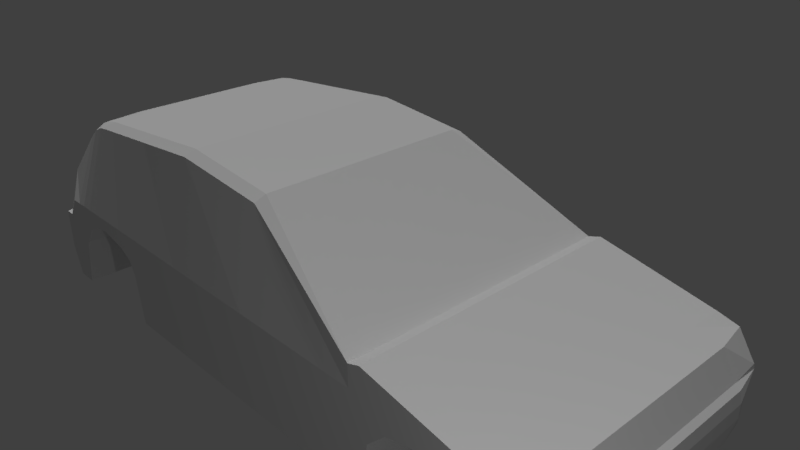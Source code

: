 # Source: eg6.blend  (saved by Blender 2.79.0; exported with 4.5.12 LTS)
import bpy
from mathutils import Matrix  # noqa: F401  (used for matrix-valued properties, if any)

bpy.ops.wm.read_factory_settings(use_empty=True)
scene = bpy.context.scene
scene.name = 'Scene'

# ---- collections
col_collection_1 = bpy.data.collections.new('Collection 1'); scene.collection.children.link(col_collection_1)

# ---- materials (node trees are filled in below, after node groups)
mat_material = bpy.data.materials.new('Material')
mat_material.alpha_threshold = 0.0
mat_material.use_transparent_shadow = False
mat_material.roughness = 0.5
mat_material.line_color = (0.0, 0.0, 0.0, 1.0)

# ---- material node trees

# ---- world
world_world = bpy.data.worlds.new('World'); scene.world = world_world
world_world.color = (0.05088, 0.05088, 0.05088)
world_world.use_sun_shadow = False
world_world.sun_shadow_jitter_overblur = 0.0
world_world.cycles.sampling_method = 'MANUAL'

# ---- cameras
cam_camera = bpy.data.cameras.new('Camera')
cam_camera.clip_end = 100.0
cam_camera.lens = 35.0
cam_camera.sensor_width = 32.0
cam_camera.sensor_height = 18.0
cam_camera.ortho_scale = 7.314
cam_camera.dof.focus_distance = 0.0
cam_camera.dof.aperture_fstop = 128.0

# ---- lights
light_x = bpy.data.lights.new('サン', 'SUN')
light_x.transmission_factor = 0.0
light_x.angle = 0.1993
light_x.energy = 1.0
light_x.shadow_buffer_clip_start = 0.5
light_x.shadow_soft_size = 0.1
light_x.shadow_cascade_max_distance = 1000.0
light_lamp = bpy.data.lights.new('Lamp', 'POINT')
light_lamp.transmission_factor = 0.0
light_lamp.cutoff_distance = 30.0
light_lamp.energy = 100.0
light_lamp.shadow_buffer_clip_start = 1.001
light_lamp.shadow_soft_size = 0.1
light_lamp.shadow_maximum_resolution = 0.006
light_lamp.use_absolute_resolution = True

# ---- meshes
me_cube = bpy.data.meshes.new('Cube')
me_cube.from_pydata([(-1.454, 0.0, -1.339), (-1.454, -2.0, -1.339), (-3.806, -2.0, -0.3638), (-1.454, -4.768e-07, 1.434), (-1.454, -1.663, 1.371), (-3.722, -1.663, 1.136), (-3.806, 0.0, 1.199), (0.07959, 0.0, -1.339), (0.07959, -2.0, -1.339), (-0.00852, -4.768e-07, 1.31), (-0.008521, -1.663, 1.246), (-4.422, -2.0, -1.339), (-4.644, 5.96e-07, -1.339), (-4.422, -1.803, 0.349), (-4.644, 2.384e-07, 0.349), (-4.422, -2.0, -0.3217), (-4.644, 5.96e-07, -0.3217), (-4.562, -2.0, -0.3217), (-4.82, 5.96e-07, -0.3217), (-4.562, -2.0, -0.8978), (-4.82, 2.384e-07, -0.8978), (1.941, -5.672e-07, -1.339), (1.941, -2.0, -1.339), (1.941, -1.044e-06, 0.2745), (1.941, -2.0, 0.2745), (2.117, -6.197e-07, -1.339), (2.117, -2.0, -1.339), (2.117, -1.097e-06, 0.3332), (2.117, -2.0, 0.3332), (4.126, -1.218e-06, -1.339), (4.126, -2.0, -1.339), (4.126, -1.695e-06, -0.08384), (4.049, -2.0, -0.08384), (4.325, -1.29e-06, -1.339), (4.248, -2.0, -1.339), (4.325, -1.767e-06, -0.4662), (4.293, -2.0, -0.4662), (4.437, -1.33e-06, -0.8885), (4.26, -2.0, -0.8885), (4.399, -1.807e-06, -0.5264), (4.305, -2.0, -0.5264), (-2.478, 1.557e-07, -1.339), (-2.478, -2.0, -1.339), (-2.478, -2.693e-07, 1.332), (-2.478, -1.663, 1.268), (-4.122, 8.983e-08, 0.9882), (-4.036, -1.663, 0.9302), (-4.122, 4.475e-07, -1.339), (-4.122, -2.0, -1.339), (-3.329, -2.0, -0.211), (-3.329, -9.684e-08, 1.247), (-3.329, -1.663, 1.183), (-2.904, -2.0, -0.3027), (-2.904, -1.83e-07, 1.29), (-2.904, -1.663, 1.226), (-2.691, -2.0, -0.4162), (-2.691, -2.262e-07, 1.311), (-2.691, -1.663, 1.247), (-3.568, -2.0, -0.2509), (-3.568, -4.842e-08, 1.223), (-3.568, -1.663, 1.159), (-3.879, -1.663, 1.061), (-3.964, 4.491e-08, 1.134), (-4.008, -2.0, -0.6399), (-2.585, -2.0, -0.6241), (-2.585, -2.477e-07, 1.321), (-2.585, -1.663, 1.258), (2.755, -2.0, 0.2007), (3.257, -2.0, 0.09648), (3.759, -2.0, -0.007789), (3.759, -1.586e-06, -0.007789), (3.257, -1.436e-06, 0.09648), (2.755, -1.287e-06, 0.2007), (3.759, -1.109e-06, -1.339), (2.755, -2.0, -0.2456), (3.257, -2.0, -0.283), (3.759, -2.0, -1.339), (2.341, -1.163e-06, 0.2866), (2.341, -2.0, 0.2866), (2.209, -2.0, -0.5842), (3.006, -2.0, 0.1486), (3.006, -1.362e-06, 0.1486), (3.006, -2.0, -0.2273), (2.548, -2.0, 0.2437), (2.482, -2.0, -0.3211), (2.548, -1.225e-06, 0.2437), (3.425, -2.0, 0.06172), (3.592, -2.0, 0.02697), (3.592, -1.536e-06, 0.02697), (3.425, -1.486e-06, 0.06172), (3.425, -2.0, -0.3413), (3.646, -2.0, -0.57), (-1.454, -0.5, -1.339), (-1.454, -1.0, -1.339), (-1.454, -1.5, -1.339), (-3.806, -1.5, -0.3638), (-3.806, -1.0, -0.3638), (-1.454, -0.5, 1.434), (-1.454, -1.0, 1.434), (-1.454, -1.5, 1.434), (-3.791, -1.5, 1.178), (-3.806, -1.0, 1.199), (-3.806, -0.5, 1.199), (0.07959, -0.5, -1.339), (0.07959, -1.0, -1.339), (0.07959, -1.5, -1.339), (-0.00852, -0.5, 1.31), (-0.00852, -1.0, 1.31), (-0.00852, -1.5, 1.31), (-4.644, -1.5, -1.339), (-4.644, -1.0, -1.339), (-4.644, -0.5, -1.339), (-4.587, -1.5, 0.349), (-4.644, -1.0, 0.349), (-4.644, -0.5, 0.349), (-4.644, -1.5, -0.3217), (-4.644, -1.0, -0.3217), (-4.644, -0.5, -0.3217), (-4.776, -1.5, -0.3217), (-4.82, -1.0, -0.3217), (-4.82, -0.5, -0.3217), (-4.776, -1.5, -0.8978), (-4.82, -1.0, -0.8978), (-4.82, -0.5, -0.8978), (1.941, -0.5, -1.339), (1.941, -1.0, -1.339), (1.941, -1.5, -1.339), (1.941, -0.5, 0.2745), (1.941, -1.0, 0.2745), (1.941, -1.5, 0.2745), (2.117, -0.5, -1.339), (2.117, -1.0, -1.339), (2.117, -1.5, -1.339), (2.117, -0.5, 0.3332), (2.117, -1.0, 0.3332), (2.117, -1.5, 0.3332), (4.126, -0.5, -1.339), (4.126, -1.0, -1.339), (4.126, -1.5, -1.339), (4.126, -0.5, -0.08384), (4.126, -1.0, -0.08384), (4.126, -1.5, -0.08384), (4.325, -0.5, -1.339), (4.325, -1.0, -1.339), (4.325, -1.5, -1.339), (4.325, -0.5, -0.4662), (4.325, -1.0, -0.4662), (4.325, -1.5, -0.4662), (4.437, -0.5, -0.8885), (4.437, -1.0, -0.8885), (4.437, -1.5, -0.8885), (4.399, -0.5, -0.5264), (4.399, -1.0, -0.5264), (4.399, -1.5, -0.5264), (-2.478, -0.5, 1.332), (-2.478, -1.0, 1.332), (-2.478, -1.5, 1.332), (-2.478, -1.5, -1.339), (-2.478, -1.0, -1.339), (-2.478, -0.5, -1.339), (-4.122, -1.5, -1.339), (-4.122, -1.0, -1.339), (-4.122, -0.5, -1.339), (-4.122, -0.5, 0.9882), (-4.122, -1.0, 0.9882), (-4.107, -1.5, 0.9668), (-3.329, -0.5, 1.247), (-3.329, -1.0, 1.247), (-3.329, -1.5, 1.247), (-3.329, -1.5, -0.211), (-3.329, -1.0, -0.211), (-2.904, -1.5, -0.3027), (-2.904, -1.0, -0.3027), (-2.904, -0.5, 1.29), (-2.904, -1.0, 1.29), (-2.904, -1.5, 1.29), (-2.691, -0.5, 1.311), (-2.691, -1.0, 1.311), (-2.691, -1.5, 1.311), (-2.691, -1.5, -0.4162), (-2.691, -1.0, -0.4162), (-3.568, -0.5, 1.223), (-3.568, -1.0, 1.223), (-3.568, -1.5, 1.223), (-3.568, -1.5, -0.2509), (-3.568, -1.0, -0.2509), (-3.964, -0.5, 1.134), (-3.964, -1.0, 1.134), (-3.949, -1.5, 1.113), (-4.008, -1.5, -0.6399), (-4.008, -1.0, -0.6399), (-2.585, -1.5, -0.6241), (-2.585, -1.0, -0.6241), (-2.585, -0.5, 1.321), (-2.585, -1.0, 1.321), (-2.585, -1.5, 1.321), (2.755, -1.0, -0.2456), (2.755, -1.5, -0.2456), (3.257, -1.0, -0.283), (3.257, -1.5, -0.283), (3.759, -0.5, -1.339), (3.759, -1.0, -1.339), (3.759, -1.5, -1.339), (2.755, -1.5, 0.2007), (2.755, -1.0, 0.2007), (2.755, -0.5, 0.2007), (3.257, -1.5, 0.09648), (3.257, -1.0, 0.09648), (3.257, -0.5, 0.09648), (3.759, -1.5, -0.007789), (3.759, -1.0, -0.007789), (3.759, -0.5, -0.007789), (2.341, -1.5, 0.2866), (2.341, -1.0, 0.2866), (2.341, -0.5, 0.2866), (2.209, -1.0, -0.5842), (2.209, -1.5, -0.5842), (3.006, -1.5, 0.1486), (3.006, -1.0, 0.1486), (3.006, -0.5, 0.1486), (3.006, -1.0, -0.2273), (3.006, -1.5, -0.2273), (2.548, -1.5, 0.2437), (2.548, -1.0, 0.2437), (2.548, -0.5, 0.2437), (2.482, -1.0, -0.3211), (2.482, -1.5, -0.3211), (3.425, -1.5, 0.06172), (3.425, -1.0, 0.06172), (3.425, -0.5, 0.06172), (3.592, -1.5, 0.02697), (3.592, -1.0, 0.02697), (3.592, -0.5, 0.02697), (3.425, -1.0, -0.3413), (3.425, -1.5, -0.3413), (3.646, -1.0, -0.57), (3.646, -1.5, -0.57), (-1.454, -2.0, -0.02962), (-3.758, -2.0, -0.03037), (-2.478, -2.0, -0.02739), (0.02886, -2.0, -0.02901), (-4.239, -2.0, -0.03092), (1.941, -2.0, -0.02985), (2.117, -2.0, -0.02966), (4.126, -2.0, -0.6163), (4.248, -2.0, -0.8364), (4.437, -1.604e-06, -0.68), (4.26, -2.0, -0.68), (-4.073, -2.0, -0.03245), (-3.329, -2.0, -0.02929), (-2.904, -2.0, -0.02867), (-2.691, -2.0, -0.02867), (-3.568, -2.0, -0.03041), (-3.934, -2.0, -0.02767), (-2.585, -2.0, -0.02908), (2.755, -2.0, -0.005702), (3.257, -2.0, -0.06453), (3.759, -2.0, -0.3018), (2.285, -2.0, -0.02632), (3.006, -2.0, -0.01086), (2.52, -2.0, -0.01129), (3.425, -2.0, -0.1092), (3.615, -2.0, -0.2263), (4.437, -0.5, -0.68), (4.437, -1.0, -0.68), (4.437, -1.5, -0.68)], [], [(184, 58, 2, 95), (183, 100, 5, 60), (92, 0, 7, 103), (252, 60, 5, 238), (163, 45, 14, 114), (189, 63, 48, 160), (99, 4, 10, 108), (237, 1, 8, 240), (160, 48, 11, 109), (248, 46, 13, 241), (111, 123, 20, 12), (109, 11, 15, 115), (117, 114, 14, 16), (15, 13, 112, 115), (120, 18, 20, 123), (115, 118, 17, 15), (242, 22, 26, 243), (240, 8, 22, 242), (103, 7, 21, 124), (108, 10, 24, 129), (209, 69, 32, 141), (124, 21, 25, 130), (129, 24, 28, 135), (253, 61, 46, 248), (244, 30, 34, 245), (94, 1, 42, 157), (257, 76, 30, 244), (200, 73, 29, 136), (245, 34, 38, 247), (136, 29, 33, 142), (141, 32, 36, 147), (99, 156, 44, 4), (265, 153, 40, 247), (142, 33, 37, 148), (147, 36, 40, 153), (237, 4, 44, 239), (186, 62, 45, 163), (250, 54, 51, 249), (175, 168, 51, 54), (171, 52, 49, 169), (179, 55, 52, 171), (178, 175, 54, 57), (251, 57, 54, 250), (254, 66, 57, 251), (195, 178, 57, 66), (191, 64, 55, 179), (249, 51, 60, 252), (168, 183, 60, 51), (169, 49, 58, 184), (102, 6, 62, 186), (238, 5, 61, 253), (95, 2, 63, 189), (157, 42, 64, 191), (156, 195, 66, 44), (239, 44, 66, 254), (260, 84, 74, 255), (259, 82, 75, 256), (262, 91, 76, 257), (222, 83, 67, 203), (217, 80, 68, 206), (230, 87, 69, 209), (135, 28, 78, 212), (243, 26, 79, 258), (203, 67, 80, 217), (255, 74, 82, 259), (212, 78, 83, 222), (258, 79, 84, 260), (206, 68, 86, 227), (227, 86, 87, 230), (256, 75, 90, 261), (261, 90, 91, 262), (90, 234, 236, 91), (234, 233, 235, 236), (75, 199, 234, 90), (199, 198, 233, 234), (89, 229, 232, 88), (229, 228, 231, 232), (228, 227, 230, 231), (71, 208, 229, 89), (208, 207, 228, 229), (207, 206, 227, 228), (79, 216, 226, 84), (216, 215, 225, 226), (198, 220, 196), (77, 214, 224, 85), (214, 213, 223, 224), (213, 212, 222, 223), (74, 197, 221, 82), (197, 196, 220, 221), (198, 196, 225, 233), (72, 205, 219, 81), (205, 204, 218, 219), (204, 203, 217, 218), (26, 132, 216, 79), (132, 131, 215, 216), (233, 225, 215, 235), (27, 133, 214, 77), (133, 134, 213, 214), (134, 135, 212, 213), (88, 232, 211, 70), (232, 231, 210, 211), (231, 230, 209, 210), (81, 219, 208, 71), (219, 218, 207, 208), (218, 217, 206, 207), (85, 224, 205, 72), (224, 223, 204, 205), (223, 222, 203, 204), (91, 236, 202, 76), (236, 235, 201, 202), (131, 201, 235, 215), (82, 221, 199, 75), (221, 220, 198, 199), (130, 25, 73, 200), (84, 226, 197, 74), (226, 225, 196, 197), (131, 130, 200, 201), (43, 65, 193, 154), (154, 193, 194, 155), (155, 194, 195, 156), (158, 157, 191, 192), (96, 95, 189, 190), (5, 100, 188, 61), (100, 101, 187, 188), (101, 102, 186, 187), (170, 169, 184, 185), (50, 59, 181, 166), (166, 181, 182, 167), (167, 182, 183, 168), (192, 191, 179, 180), (65, 56, 176, 193), (193, 176, 177, 194), (194, 177, 178, 195), (56, 53, 173, 176), (176, 173, 174, 177), (177, 174, 175, 178), (180, 179, 171, 172), (185, 172, 170), (172, 185, 96, 180), (172, 171, 169, 170), (53, 50, 166, 173), (173, 166, 167, 174), (174, 167, 168, 175), (61, 188, 165, 46), (188, 187, 164, 165), (187, 186, 163, 164), (35, 145, 151, 39), (145, 146, 152, 151), (146, 147, 153, 152), (34, 144, 150, 38), (144, 143, 149, 150), (143, 142, 148, 149), (246, 39, 151, 263), (263, 151, 152, 264), (264, 152, 153, 265), (3, 43, 154, 97), (97, 154, 155, 98), (98, 155, 156, 99), (31, 139, 145, 35), (139, 140, 146, 145), (140, 141, 147, 146), (30, 138, 144, 34), (138, 137, 143, 144), (137, 136, 142, 143), (76, 202, 138, 30), (202, 201, 137, 138), (201, 200, 136, 137), (0, 92, 159, 41), (92, 93, 158, 159), (93, 94, 157, 158), (23, 127, 133, 27), (127, 128, 134, 133), (128, 129, 135, 134), (22, 126, 132, 26), (126, 125, 131, 132), (125, 124, 130, 131), (70, 211, 139, 31), (211, 210, 140, 139), (210, 209, 141, 140), (9, 106, 127, 23), (106, 107, 128, 127), (107, 108, 129, 128), (8, 105, 126, 22), (105, 104, 125, 126), (104, 103, 124, 125), (16, 18, 120, 117), (117, 120, 119, 116), (116, 119, 118, 115), (17, 118, 121, 19), (118, 119, 122, 121), (119, 120, 123, 122), (115, 112, 113, 116), (109, 121, 122, 110), (19, 121, 11), (12, 111, 117, 16), (111, 110, 116, 117), (110, 109, 115, 116), (116, 113, 114, 117), (110, 122, 123, 111), (109, 11, 121), (47, 162, 111, 12), (162, 161, 110, 111), (161, 160, 109, 110), (3, 97, 106, 9), (97, 98, 107, 106), (98, 99, 108, 107), (96, 190, 192, 180), (158, 192, 190, 161), (190, 189, 160, 161), (46, 165, 112, 13), (165, 164, 113, 112), (164, 163, 114, 113), (1, 94, 105, 8), (94, 93, 104, 105), (93, 92, 103, 104), (59, 6, 102, 181), (181, 102, 101, 182), (182, 101, 100, 183), (41, 159, 162, 47), (159, 158, 161, 162), (185, 184, 95, 96), (19, 11, 17), (11, 15, 17), (149, 264, 265, 150), (148, 263, 264, 149), (37, 246, 263, 148), (86, 261, 262, 87), (68, 256, 261, 86), (78, 258, 260, 83), (67, 255, 259, 80), (28, 243, 258, 78), (87, 262, 257, 69), (80, 259, 256, 68), (83, 260, 255, 67), (42, 239, 254, 64), (2, 238, 253, 63), (49, 249, 252, 58), (64, 254, 251, 55), (55, 251, 250, 52), (52, 250, 249, 49), (1, 237, 239, 42), (150, 265, 247, 38), (36, 245, 247, 40), (69, 257, 244, 32), (32, 244, 245, 36), (63, 253, 248, 48), (10, 240, 242, 24), (24, 242, 243, 28), (48, 248, 241, 11), (4, 237, 240, 10), (58, 252, 238, 2), (13, 15, 241), (15, 11, 241)])
_uv = me_cube.uv_layers.new(name='UVマップ')
_uv.uv.foreach_set('vector', [0.8852, 0.9041, 0.9389, 0.9041, 0.9389, 0.9304, 0.8852, 0.9304, 0.5571, 0.8306, 0.5566, 0.8545, 0.539, 0.8468, 0.5394, 0.8302, 0.4539, 0.3422, 0.5076, 0.3422, 0.5076, 0.5068, 0.4539, 0.5068, 0.1524, 0.1069, 0.02266, 0.1065, 0.02522, 0.08988, 0.1524, 0.08648, 0.7849, 0.2414, 0.7315, 0.2407, 0.7259, 0.1801, 0.7794, 0.1808, 0.885, 0.2968, 0.885, 0.2431, 0.9559, 0.2421, 0.9559, 0.2958, 0.5614, 0.6043, 0.5436, 0.6039, 0.5453, 0.4482, 0.563, 0.4487, 0.1523, 0.334, 0.2927, 0.3339, 0.2927, 0.4987, 0.1522, 0.4933, 0.3465, 0.05601, 0.2927, 0.05601, 0.2927, 0.02387, 0.3465, 1.025e-07, 0.1526, 0.05269, 0.04724, 0.05616, 0.1105, 0.01494, 0.1525, 0.03486, 0.7794, 0.001045, 0.7775, 0.05052, 0.724, 0.04982, 0.7259, 0.0003377, 0.8863, 0.002458, 0.9421, 0.0, 0.9421, 0.1083, 0.8863, 0.1108, 0.7794, 0.1094, 0.7794, 0.1808, 0.7259, 0.1801, 0.7259, 0.1087, 0.9421, 0.1083, 0.921, 0.1795, 0.8869, 0.1814, 0.8863, 0.1108, 0.7775, 0.1119, 0.724, 0.1112, 0.724, 0.04982, 0.7775, 0.05052, 0.9562, 0.05596, 0.9421, 0.05752, 0.959, 0.001657, 0.974, 0.0, 0.1523, 0.6987, 0.2927, 0.6986, 0.2927, 0.7175, 0.1523, 0.7176, 0.1522, 0.4933, 0.2927, 0.4987, 0.2927, 0.6986, 0.1523, 0.6987, 0.4539, 0.5068, 0.5076, 0.5068, 0.5076, 0.7065, 0.4539, 0.7065, 0.563, 0.4487, 0.5453, 0.4482, 0.5076, 0.2357, 0.5613, 0.2364, 0.5628, 0.04027, 0.5091, 0.03956, 0.5094, 0.0, 0.563, 0.0007119, 0.4539, 0.7065, 0.5076, 0.7065, 0.5076, 0.7254, 0.4539, 0.7254, 0.5613, 0.2364, 0.5076, 0.2357, 0.5082, 0.2169, 0.5618, 0.2176, 0.1521, 0.06762, 0.03324, 0.0731, 0.04724, 0.05616, 0.1526, 0.05269, 0.2152, 0.9334, 0.2927, 0.9333, 0.2927, 0.9548, 0.2389, 0.9548, 0.3465, 0.3422, 0.2927, 0.3422, 0.2927, 0.2324, 0.3465, 0.2324, 0.1815, 0.8941, 0.2927, 0.894, 0.2927, 0.9333, 0.2152, 0.9334, 0.4539, 0.9016, 0.5076, 0.9016, 0.5076, 0.9409, 0.4539, 0.9409, 0.2389, 0.9548, 0.2927, 0.9548, 0.2444, 0.9561, 0.2221, 0.9562, 0.4539, 0.9409, 0.5076, 0.9409, 0.5076, 0.9623, 0.4539, 0.9623, 0.8604, 0.404, 0.8604, 0.4577, 0.8158, 0.4573, 0.8158, 0.4036, 0.5614, 0.6043, 0.5593, 0.714, 0.5416, 0.7136, 0.5436, 0.6039, 0.7908, 0.4033, 0.807, 0.4032, 0.8092, 0.4573, 0.793, 0.4574, 0.724, 0.2969, 0.724, 0.2432, 0.7689, 0.2424, 0.7689, 0.2961, 0.8158, 0.4036, 0.8158, 0.4573, 0.8092, 0.4573, 0.807, 0.4032, 0.1523, 0.334, 0.0, 0.3336, 0.01098, 0.2236, 0.1521, 0.224, 0.6635, 0.8744, 0.7171, 0.8751, 0.7162, 0.8917, 0.6625, 0.8909, 0.1522, 0.1783, 0.01554, 0.1779, 0.0201, 0.1322, 0.1523, 0.1326, 0.5585, 0.7595, 0.5576, 0.8051, 0.5398, 0.8047, 0.5407, 0.7591, 0.8852, 0.8332, 0.9389, 0.8332, 0.9389, 0.8783, 0.8852, 0.8783, 0.8852, 0.811, 0.9389, 0.811, 0.9389, 0.8332, 0.8852, 0.8332, 0.5589, 0.7367, 0.5585, 0.7595, 0.5407, 0.7591, 0.5411, 0.7363, 0.1522, 0.2011, 0.01326, 0.2007, 0.01554, 0.1779, 0.1522, 0.1783, 0.1523, 0.2126, 0.01212, 0.2121, 0.01326, 0.2007, 0.1522, 0.2011, 0.5591, 0.7254, 0.5589, 0.7367, 0.5411, 0.7363, 0.5413, 0.7249, 0.8687, 0.5122, 0.8687, 0.5657, 0.845, 0.5649, 0.845, 0.5114, 0.1523, 0.1326, 0.0201, 0.1322, 0.02266, 0.1065, 0.1524, 0.1069, 0.5576, 0.8051, 0.5571, 0.8306, 0.5394, 0.8302, 0.5398, 0.8047, 0.8852, 0.8783, 0.9389, 0.8783, 0.9389, 0.9041, 0.8852, 0.9041, 0.664, 0.8577, 0.7177, 0.8584, 0.7171, 0.8751, 0.6635, 0.8744, 0.1524, 0.08648, 0.02522, 0.08988, 0.03324, 0.0731, 0.1521, 0.06762, 0.8604, 0.2978, 0.8604, 0.2441, 0.885, 0.2431, 0.885, 0.2968, 0.9463, 0.5123, 0.9463, 0.5658, 0.8687, 0.5657, 0.8687, 0.5122, 0.5593, 0.714, 0.5591, 0.7254, 0.5413, 0.7249, 0.5416, 0.7136, 0.1521, 0.224, 0.01098, 0.2236, 0.01212, 0.2121, 0.1523, 0.2126, 0.1503, 0.7609, 0.1836, 0.7568, 0.1755, 0.7862, 0.1497, 0.7862, 0.1503, 0.8132, 0.1735, 0.8131, 0.1795, 0.8401, 0.1561, 0.8401, 0.1734, 0.8785, 0.2103, 0.8818, 0.2927, 0.894, 0.1815, 0.8941, 0.5621, 0.1711, 0.5084, 0.1704, 0.5085, 0.148, 0.5622, 0.1487, 0.5624, 0.1216, 0.5087, 0.1209, 0.5088, 0.09379, 0.5625, 0.0945, 0.5627, 0.05835, 0.509, 0.05764, 0.5091, 0.03956, 0.5628, 0.04027, 0.5618, 0.2176, 0.5082, 0.2169, 0.5083, 0.1927, 0.562, 0.1934, 0.1523, 0.7176, 0.2927, 0.7175, 0.2118, 0.7275, 0.152, 0.7357, 0.5622, 0.1487, 0.5085, 0.148, 0.5087, 0.1209, 0.5624, 0.1216, 0.1497, 0.7862, 0.1755, 0.7862, 0.1735, 0.8131, 0.1503, 0.8132, 0.562, 0.1934, 0.5083, 0.1927, 0.5084, 0.1704, 0.5621, 0.1711, 0.152, 0.7357, 0.2118, 0.7275, 0.1836, 0.7568, 0.1503, 0.7609, 0.5625, 0.0945, 0.5088, 0.09379, 0.5089, 0.07571, 0.5626, 0.07643, 0.5626, 0.07643, 0.5089, 0.07571, 0.509, 0.05764, 0.5627, 0.05835, 0.1561, 0.8401, 0.1795, 0.8401, 0.1857, 0.8581, 0.1609, 0.8581, 0.1609, 0.8581, 0.1857, 0.8581, 0.2103, 0.8818, 0.1734, 0.8785, 0.9502, 0.7456, 0.8967, 0.7457, 0.8987, 0.7181, 0.9521, 0.7181, 0.8967, 0.7457, 0.8433, 0.7457, 0.8452, 0.7182, 0.8987, 0.7181, 0.8315, 0.8287, 0.7778, 0.8287, 0.7778, 0.811, 0.8315, 0.811, 0.7778, 0.8287, 0.724, 0.8287, 0.724, 0.811, 0.7778, 0.811, 0.7236, 0.07856, 0.6699, 0.07785, 0.67, 0.05977, 0.7237, 0.06048, 0.6699, 0.07785, 0.6163, 0.07714, 0.6164, 0.05906, 0.67, 0.05977, 0.6163, 0.07714, 0.5626, 0.07643, 0.5627, 0.05835, 0.6164, 0.05906, 0.7235, 0.09664, 0.6698, 0.09593, 0.6699, 0.07785, 0.7236, 0.07856, 0.6698, 0.09593, 0.6162, 0.09522, 0.6163, 0.07714, 0.6699, 0.07785, 0.6162, 0.09522, 0.5625, 0.0945, 0.5626, 0.07643, 0.6163, 0.07714, 0.8315, 0.9429, 0.7778, 0.9429, 0.7778, 0.9121, 0.8315, 0.9121, 0.7778, 0.9429, 0.724, 0.9429, 0.724, 0.9121, 0.7778, 0.9121, 0.73, 0.7572, 0.724, 0.7302, 0.726, 0.7032, 0.723, 0.1955, 0.6693, 0.1948, 0.6694, 0.1725, 0.7231, 0.1732, 0.6693, 0.1948, 0.6156, 0.1941, 0.6158, 0.1718, 0.6694, 0.1725, 0.6156, 0.1941, 0.562, 0.1934, 0.5621, 0.1711, 0.6158, 0.1718, 0.8315, 0.8823, 0.7778, 0.8823, 0.7778, 0.8553, 0.8315, 0.8553, 0.7778, 0.8823, 0.724, 0.8823, 0.724, 0.8553, 0.7778, 0.8553, 0.73, 0.7572, 0.726, 0.7032, 0.7341, 0.6739, 0.7363, 0.7751, 0.7232, 0.1509, 0.6696, 0.1502, 0.6697, 0.123, 0.7234, 0.1238, 0.6696, 0.1502, 0.6159, 0.1494, 0.616, 0.1223, 0.6697, 0.123, 0.6159, 0.1494, 0.5622, 0.1487, 0.5624, 0.1216, 0.616, 0.1223, 0.5076, 1.0, 0.5076, 0.9463, 0.5849, 0.9453, 0.5849, 0.999, 0.5076, 0.9463, 0.5076, 0.8926, 0.5849, 0.8917, 0.5849, 0.9453, 0.7363, 0.7751, 0.7341, 0.6739, 0.7623, 0.6445, 0.7608, 0.7989, 0.7228, 0.2198, 0.6692, 0.2191, 0.6693, 0.1948, 0.723, 0.1955, 0.6692, 0.2191, 0.6155, 0.2184, 0.6156, 0.1941, 0.6693, 0.1948, 0.6155, 0.2184, 0.5618, 0.2176, 0.562, 0.1934, 0.6156, 0.1941, 0.7237, 0.06048, 0.67, 0.05977, 0.6701, 0.04169, 0.7238, 0.04241, 0.67, 0.05977, 0.6164, 0.05906, 0.6165, 0.04098, 0.6701, 0.04169, 0.6164, 0.05906, 0.5627, 0.05835, 0.5628, 0.04027, 0.6165, 0.04098, 0.7234, 0.1238, 0.6697, 0.123, 0.6698, 0.09593, 0.7235, 0.09664, 0.6697, 0.123, 0.616, 0.1223, 0.6162, 0.09522, 0.6698, 0.09593, 0.616, 0.1223, 0.5624, 0.1216, 0.5625, 0.0945, 0.6162, 0.09522, 0.7231, 0.1732, 0.6694, 0.1725, 0.6696, 0.1502, 0.7232, 0.1509, 0.6694, 0.1725, 0.6158, 0.1718, 0.6159, 0.1494, 0.6696, 0.1502, 0.6158, 0.1718, 0.5621, 0.1711, 0.5622, 0.1487, 0.6159, 0.1494, 0.9521, 0.7181, 0.8987, 0.7181, 0.8987, 0.6346, 0.9521, 0.6346, 0.8987, 0.7181, 0.8452, 0.7182, 0.8452, 0.6347, 0.8987, 0.6346, 0.8433, 0.6346, 0.8433, 0.811, 0.7608, 0.7989, 0.7623, 0.6445, 0.8315, 0.8553, 0.7778, 0.8553, 0.7778, 0.8287, 0.8315, 0.8287, 0.7778, 0.8553, 0.724, 0.8553, 0.724, 0.8287, 0.7778, 0.8287, 0.4539, 0.7254, 0.5076, 0.7254, 0.5076, 0.9016, 0.4539, 0.9016, 0.8315, 0.9121, 0.7778, 0.9121, 0.7778, 0.8823, 0.8315, 0.8823, 0.7778, 0.9121, 0.724, 0.9121, 0.724, 0.8823, 0.7778, 0.8823, 0.4002, 0.7254, 0.4539, 0.7254, 0.4539, 0.9016, 0.4002, 0.9016, 0.7203, 0.7161, 0.7201, 0.7275, 0.6664, 0.7268, 0.6667, 0.7154, 0.6667, 0.7154, 0.6664, 0.7268, 0.6128, 0.7261, 0.613, 0.7147, 0.613, 0.7147, 0.6128, 0.7261, 0.5591, 0.7254, 0.5593, 0.714, 0.9463, 0.4589, 0.9463, 0.5123, 0.8687, 0.5122, 0.8687, 0.4588, 0.8604, 0.3515, 0.8604, 0.2978, 0.885, 0.2968, 0.885, 0.3505, 0.539, 0.8468, 0.5566, 0.8545, 0.556, 0.8713, 0.5384, 0.8634, 0.5566, 0.8545, 0.6103, 0.8569, 0.6098, 0.8737, 0.556, 0.8713, 0.6103, 0.8569, 0.664, 0.8577, 0.6635, 0.8744, 0.6098, 0.8737, 0.8315, 0.8783, 0.8852, 0.8783, 0.8852, 0.9041, 0.8315, 0.9041, 0.7186, 0.8072, 0.7181, 0.8328, 0.6645, 0.8321, 0.665, 0.8065, 0.665, 0.8065, 0.6645, 0.8321, 0.6108, 0.8314, 0.6113, 0.8058, 0.6113, 0.8058, 0.6108, 0.8314, 0.5571, 0.8306, 0.5576, 0.8051, 0.8687, 0.4588, 0.8687, 0.5122, 0.845, 0.5114, 0.845, 0.458, 0.7201, 0.7275, 0.7199, 0.7389, 0.6662, 0.7382, 0.6664, 0.7268, 0.6664, 0.7268, 0.6662, 0.7382, 0.6126, 0.7375, 0.6128, 0.7261, 0.6128, 0.7261, 0.6126, 0.7375, 0.5589, 0.7367, 0.5591, 0.7254, 0.7199, 0.7389, 0.7195, 0.7617, 0.6658, 0.7609, 0.6662, 0.7382, 0.6662, 0.7382, 0.6658, 0.7609, 0.6121, 0.7602, 0.6126, 0.7375, 0.6126, 0.7375, 0.6121, 0.7602, 0.5585, 0.7595, 0.5589, 0.7367, 0.8315, 0.811, 0.8852, 0.811, 0.8852, 0.8332, 0.8315, 0.8332, 0.7283, 0.5176, 0.7339, 0.589, 0.724, 0.5433, 0.7339, 0.589, 0.7283, 0.5176, 0.7404, 0.492, 0.746, 0.6118, 0.8315, 0.8332, 0.8852, 0.8332, 0.8852, 0.8783, 0.8315, 0.8783, 0.7195, 0.7617, 0.7186, 0.8072, 0.665, 0.8065, 0.6658, 0.7609, 0.6658, 0.7609, 0.665, 0.8065, 0.6113, 0.8058, 0.6121, 0.7602, 0.6121, 0.7602, 0.6113, 0.8058, 0.5576, 0.8051, 0.5585, 0.7595, 0.5384, 0.8634, 0.556, 0.8713, 0.5551, 0.8878, 0.5376, 0.8799, 0.556, 0.8713, 0.6098, 0.8737, 0.6089, 0.8902, 0.5551, 0.8878, 0.6098, 0.8737, 0.6635, 0.8744, 0.6625, 0.8909, 0.6089, 0.8902, 0.9463, 0.6192, 0.9463, 0.5656, 0.9584, 0.5653, 0.9584, 0.619, 0.9463, 0.5656, 0.9463, 0.5119, 0.9584, 0.5116, 0.9584, 0.5653, 0.9463, 0.5119, 0.9463, 0.4582, 0.9584, 0.458, 0.9584, 0.5116, 0.724, 0.458, 0.724, 0.4043, 0.7689, 0.4035, 0.7711, 0.4576, 0.724, 0.4043, 0.724, 0.3506, 0.7689, 0.3498, 0.7689, 0.4035, 0.724, 0.3506, 0.724, 0.2969, 0.7689, 0.2961, 0.7689, 0.3498, 0.7908, 0.2423, 0.807, 0.2421, 0.807, 0.2958, 0.7908, 0.2959, 0.7908, 0.2959, 0.807, 0.2958, 0.807, 0.3495, 0.7908, 0.3496, 0.7908, 0.3496, 0.807, 0.3495, 0.807, 0.4032, 0.7908, 0.4033, 0.7224, 0.6064, 0.7203, 0.7161, 0.6667, 0.7154, 0.6687, 0.6057, 0.6687, 0.6057, 0.6667, 0.7154, 0.613, 0.7147, 0.615, 0.605, 0.615, 0.605, 0.613, 0.7147, 0.5593, 0.714, 0.5614, 0.6043, 0.8604, 0.243, 0.8604, 0.2967, 0.8158, 0.2962, 0.8158, 0.2425, 0.8604, 0.2967, 0.8604, 0.3503, 0.8158, 0.3499, 0.8158, 0.2962, 0.8604, 0.3503, 0.8604, 0.404, 0.8158, 0.4036, 0.8158, 0.3499, 0.2927, 0.9409, 0.3465, 0.9409, 0.3465, 0.9623, 0.2927, 0.9623, 0.3465, 0.9409, 0.4002, 0.9409, 0.4002, 0.9623, 0.3465, 0.9623, 0.4002, 0.9409, 0.4539, 0.9409, 0.4539, 0.9623, 0.4002, 0.9623, 0.2927, 0.9016, 0.3465, 0.9016, 0.3465, 0.9409, 0.2927, 0.9409, 0.3465, 0.9016, 0.4002, 0.9016, 0.4002, 0.9409, 0.3465, 0.9409, 0.4002, 0.9016, 0.4539, 0.9016, 0.4539, 0.9409, 0.4002, 0.9409, 0.5076, 0.3422, 0.4539, 0.3422, 0.4539, 0.2324, 0.5076, 0.2324, 0.4539, 0.3422, 0.4002, 0.3422, 0.4002, 0.2324, 0.4539, 0.2324, 0.4002, 0.3422, 0.3465, 0.3422, 0.3465, 0.2324, 0.4002, 0.2324, 0.7223, 0.2385, 0.6686, 0.2378, 0.6692, 0.2191, 0.7228, 0.2198, 0.6686, 0.2378, 0.615, 0.2371, 0.6155, 0.2184, 0.6692, 0.2191, 0.615, 0.2371, 0.5613, 0.2364, 0.5618, 0.2176, 0.6155, 0.2184, 0.2927, 0.7065, 0.3465, 0.7065, 0.3465, 0.7254, 0.2927, 0.7254, 0.3465, 0.7065, 0.4002, 0.7065, 0.4002, 0.7254, 0.3465, 0.7254, 0.4002, 0.7065, 0.4539, 0.7065, 0.4539, 0.7254, 0.4002, 0.7254, 0.7238, 0.04241, 0.6701, 0.04169, 0.6704, 0.002136, 0.724, 0.002847, 0.6701, 0.04169, 0.6165, 0.04098, 0.6167, 0.001424, 0.6704, 0.002136, 0.6165, 0.04098, 0.5628, 0.04027, 0.563, 0.0007119, 0.6167, 0.001424, 0.724, 0.4508, 0.6704, 0.4501, 0.6686, 0.2378, 0.7223, 0.2385, 0.6704, 0.4501, 0.6167, 0.4494, 0.615, 0.2371, 0.6686, 0.2378, 0.6167, 0.4494, 0.563, 0.4487, 0.5613, 0.2364, 0.615, 0.2371, 0.2927, 0.5068, 0.3465, 0.5068, 0.3465, 0.7065, 0.2927, 0.7065, 0.3465, 0.5068, 0.4002, 0.5068, 0.4002, 0.7065, 0.3465, 0.7065, 0.4002, 0.5068, 0.4539, 0.5068, 0.4539, 0.7065, 0.4002, 0.7065, 0.974, 0.216, 0.9552, 0.2181, 0.9493, 0.1647, 0.9681, 0.1626, 0.9681, 0.1626, 0.9493, 0.1647, 0.9433, 0.1114, 0.9622, 0.1093, 0.9622, 0.1093, 0.9433, 0.1114, 0.9421, 0.05752, 0.9562, 0.05596, 0.9406, 0.1103, 0.8849, 0.1127, 0.8849, 0.05131, 0.9406, 0.04898, 0.8849, 0.1127, 0.8309, 0.1126, 0.8309, 0.05123, 0.8849, 0.05131, 0.8309, 0.1126, 0.7775, 0.1119, 0.7775, 0.05052, 0.8309, 0.05123, 0.8863, 0.1108, 0.8869, 0.1814, 0.8328, 0.1815, 0.8328, 0.1101, 0.8863, 0.002458, 0.8849, 0.05131, 0.8309, 0.05123, 0.8328, 0.001751, 0.9406, 0.04898, 0.8849, 0.05131, 0.9421, 0.0, 0.7259, 0.0003377, 0.7794, 0.001045, 0.7794, 0.1094, 0.7259, 0.1087, 0.7794, 0.001045, 0.8328, 0.001751, 0.8328, 0.1101, 0.7794, 0.1094, 0.8328, 0.001751, 0.8863, 0.002458, 0.8863, 0.1108, 0.8328, 0.1101, 0.8328, 0.1101, 0.8328, 0.1815, 0.7794, 0.1808, 0.7794, 0.1094, 0.8328, 0.001751, 0.8309, 0.05123, 0.7775, 0.05052, 0.7794, 0.001045, 0.8863, 0.002458, 0.9421, 0.0, 0.8849, 0.05131, 0.5076, 0.056, 0.4539, 0.05601, 0.4539, 1.025e-07, 0.5076, 5.123e-08, 0.4539, 0.05601, 0.4002, 0.05601, 0.4002, 0.0, 0.4539, 1.025e-07, 0.4002, 0.05601, 0.3465, 0.05601, 0.3465, 1.025e-07, 0.4002, 0.0, 0.7224, 0.6064, 0.6687, 0.6057, 0.6704, 0.4501, 0.724, 0.4508, 0.6687, 0.6057, 0.615, 0.605, 0.6167, 0.4494, 0.6704, 0.4501, 0.615, 0.605, 0.5614, 0.6043, 0.563, 0.4487, 0.6167, 0.4494, 0.7404, 0.492, 0.77, 0.4702, 0.7683, 0.6232, 0.746, 0.6118, 0.845, 0.6346, 0.7683, 0.6232, 0.77, 0.4702, 0.845, 0.458, 0.885, 0.3505, 0.885, 0.2968, 0.9559, 0.2958, 0.9559, 0.3495, 0.9101, 0.2357, 0.892, 0.2403, 0.8869, 0.1814, 0.921, 0.1795, 0.892, 0.2403, 0.8384, 0.2421, 0.8328, 0.1815, 0.8869, 0.1814, 0.8384, 0.2421, 0.7849, 0.2414, 0.7794, 0.1808, 0.8328, 0.1815, 0.2927, 0.3422, 0.3465, 0.3422, 0.3465, 0.5068, 0.2927, 0.5068, 0.3465, 0.3422, 0.4002, 0.3422, 0.4002, 0.5068, 0.3465, 0.5068, 0.4002, 0.3422, 0.4539, 0.3422, 0.4539, 0.5068, 0.4002, 0.5068, 0.7181, 0.8328, 0.7177, 0.8584, 0.664, 0.8577, 0.6645, 0.8321, 0.6645, 0.8321, 0.664, 0.8577, 0.6103, 0.8569, 0.6108, 0.8314, 0.6108, 0.8314, 0.6103, 0.8569, 0.5566, 0.8545, 0.5571, 0.8306, 0.5076, 0.2324, 0.4539, 0.2324, 0.4539, 0.05601, 0.5076, 0.056, 0.4539, 0.2324, 0.4002, 0.2324, 0.4002, 0.05601, 0.4539, 0.05601, 0.8315, 0.9041, 0.8852, 0.9041, 0.8852, 0.9304, 0.8315, 0.9304, 0.2454, 0.0, 0.2927, 0.01509, 0.1836, 5.328e-05, 0.2927, 0.01509, 0.1836, 0.01518, 0.1836, 5.328e-05, 0.7689, 0.3498, 0.7908, 0.3496, 0.7908, 0.4033, 0.7689, 0.4035, 0.7689, 0.2961, 0.7908, 0.2959, 0.7908, 0.3496, 0.7689, 0.3498, 0.7689, 0.2424, 0.7908, 0.2423, 0.7908, 0.2959, 0.7689, 0.2961, 0.1425, 0.8581, 0.1609, 0.8581, 0.1734, 0.8785, 0.1462, 0.8761, 0.1388, 0.8402, 0.1561, 0.8401, 0.1609, 0.8581, 0.1425, 0.8581, 0.1184, 0.7418, 0.152, 0.7357, 0.1503, 0.7609, 0.123, 0.764, 0.1276, 0.7862, 0.1497, 0.7862, 0.1503, 0.8132, 0.1332, 0.8132, 0.1134, 0.7177, 0.1523, 0.7176, 0.152, 0.7357, 0.1184, 0.7418, 0.1462, 0.8761, 0.1734, 0.8785, 0.1815, 0.8941, 0.15, 0.8941, 0.1332, 0.8132, 0.1503, 0.8132, 0.1561, 0.8401, 0.1388, 0.8402, 0.123, 0.764, 0.1503, 0.7609, 0.1497, 0.7862, 0.1276, 0.7862, 0.2927, 0.2239, 0.1521, 0.224, 0.1523, 0.2126, 0.2161, 0.2125, 0.1882, 0.08125, 0.1524, 0.08648, 0.1521, 0.06762, 0.2178, 0.05955, 0.1718, 0.1326, 0.1523, 0.1326, 0.1524, 0.1069, 0.176, 0.1069, 0.2161, 0.2125, 0.1523, 0.2126, 0.1522, 0.2011, 0.1938, 0.2011, 0.1938, 0.2011, 0.1522, 0.2011, 0.1522, 0.1783, 0.1816, 0.1783, 0.1816, 0.1783, 0.1522, 0.1783, 0.1523, 0.1326, 0.1718, 0.1326, 0.2927, 0.3339, 0.1523, 0.334, 0.1521, 0.224, 0.2927, 0.2239, 0.7689, 0.4035, 0.7908, 0.4033, 0.793, 0.4574, 0.7711, 0.4576, 0.1991, 0.9549, 0.2389, 0.9548, 0.2221, 0.9562, 0.2056, 0.9562, 0.15, 0.8941, 0.1815, 0.8941, 0.2152, 0.9334, 0.1581, 0.9334, 0.1581, 0.9334, 0.2152, 0.9334, 0.2389, 0.9548, 0.1991, 0.9549, 0.2178, 0.05955, 0.1521, 0.06762, 0.1526, 0.05269, 0.2927, 0.04726, 0.01339, 0.4889, 0.1522, 0.4933, 0.1523, 0.6987, 0.1197, 0.6987, 0.1197, 0.6987, 0.1523, 0.6987, 0.1523, 0.7176, 0.1134, 0.7177, 0.2927, 0.04726, 0.1526, 0.05269, 0.1525, 0.03486, 0.2927, 0.01509, 0.0, 0.3336, 0.1523, 0.334, 0.1522, 0.4933, 0.01339, 0.4889, 0.176, 0.1069, 0.1524, 0.1069, 0.1524, 0.08648, 0.1882, 0.08125, 0.1105, 0.01494, 0.1836, 0.01518, 0.1525, 0.03486, 0.1836, 0.01518, 0.2927, 0.01509, 0.1525, 0.03486])
me_cube.materials.append(mat_material)
me_cube.use_remesh_preserve_volume = False
me_cube.use_remesh_preserve_attributes = False
me_cube.use_mirror_vertex_groups = False
me_cube.update()

# ---- objects
ob_x = bpy.data.objects.new('サン', light_x)
ob_cube = bpy.data.objects.new('Cube', me_cube)
ob_lamp = bpy.data.objects.new('Lamp', light_lamp)
ob_camera = bpy.data.objects.new('Camera', cam_camera)

# ---- transforms, parenting, visibility, modifiers, constraints
ob_x.location = (-4.616, -1.364, 0.1923)
ob_x.rotation_euler = (-0.2488, -0.1565, 0.08687)
ob_x.lineart.crease_threshold = 0.0
ob_cube.location = (0.0, 0.0, 0.0)
ob_cube.lock_rotations_4d = False
ob_cube.empty_display_type = 'ARROWS'
ob_cube.lineart.crease_threshold = 0.0
_m = ob_cube.modifiers.new('ミラー', 'MIRROR')
_m.use_axis = (False, True, False)
ob_lamp.location = (7.323, -4.417, 2.466)
ob_lamp.rotation_euler = (0.6503, 0.05522, 1.866)
ob_lamp.lock_rotations_4d = False
ob_lamp.empty_display_type = 'ARROWS'
ob_lamp.color = (0.0, 0.0, 0.0, 0.0)
ob_lamp.lineart.crease_threshold = 0.0
ob_camera.location = (7.481, -6.508, 5.344)
ob_camera.rotation_euler = (1.109, 0.0, 0.8149)
ob_camera.lock_rotations_4d = False
ob_camera.empty_display_type = 'ARROWS'
ob_camera.color = (0.0, 0.0, 0.0, 0.0)
ob_camera.display_type = 'WIRE'
ob_camera.lineart.crease_threshold = 0.0

# ---- collection membership
col_collection_1.objects.link(ob_x)
col_collection_1.objects.link(ob_cube)
col_collection_1.objects.link(ob_lamp)
col_collection_1.objects.link(ob_camera)

# ---- scene / render settings (as saved in the file)
scene.camera = ob_camera
scene.frame_start = 1; scene.frame_end = 250; scene.frame_set(1)
scene.render.engine = 'BLENDER_EEVEE_NEXT'
scene.render.resolution_percentage = 50
scene.render.dither_intensity = 0.0
scene.cycles.use_denoising = False
scene.cycles.samples = 128
scene.cycles.sampling_pattern = 'TABULATED_SOBOL'
scene.cycles.use_adaptive_sampling = False
scene.cycles.use_light_tree = False
scene.cycles.blur_glossy = 0.0
scene.cycles.sample_clamp_indirect = 0.0
scene.view_settings.view_transform = 'Standard'
bpy.context.view_layer.update()
